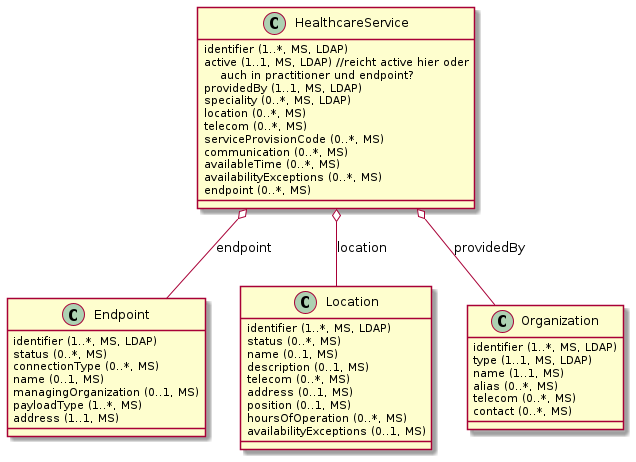

The diagram above was rendered by PlantUML. Its source (embedded in the PNG):
@startuml cd_FHIR_HealthcareService
class Endpoint {
  {field} identifier (1..*, MS, LDAP)
  {field} status (0..*, MS)
  {field} connectionType (0..*, MS)
  {field} name (0..1, MS)
  {field} managingOrganization (0..1, MS)
  {field} payloadType (1..*, MS)
  {field} address (1..1, MS)
}
class Location {
  {field} identifier (1..*, MS, LDAP)
  {field} status (0..*, MS)
  {field} name (0..1, MS)
  {field} description (0..1, MS)
  {field} telecom (0..*, MS)
  {field} address (0..1, MS)
  {field} position (0..1, MS)
  {field} hoursOfOperation (0..*, MS)
  {field} availabilityExceptions (0..1, MS)
}
class HealthcareService {
  {field} identifier (1..*, MS, LDAP)
  {field} active (1..1, MS, LDAP) //reicht active hier oder\n    auch in practitioner und endpoint?
  {field} providedBy (1..1, MS, LDAP)
  {field} speciality (0..*, MS, LDAP)
  {field} location (0..*, MS)
  {field} telecom (0..*, MS)
  {field} serviceProvisionCode (0..*, MS)
  {field} communication (0..*, MS)
  '{field} appointmentRequired (0..1, MS)
  {field} availableTime (0..*, MS)
  {field} availabilityExceptions (0..*, MS)
  {field} endpoint (0..*, MS)
}
class Organization {
  {field} identifier (1..*, MS, LDAP)
  {field} type (1..1, MS, LDAP)
  {field} name (1..1, MS)
  {field} alias (0..*, MS)
  {field} telecom (0..*, MS)
  {field} contact (0..*, MS)
}

HealthcareService o-- Organization: providedBy
HealthcareService o-- Endpoint: endpoint
HealthcareService o-- Location: location

@enduml